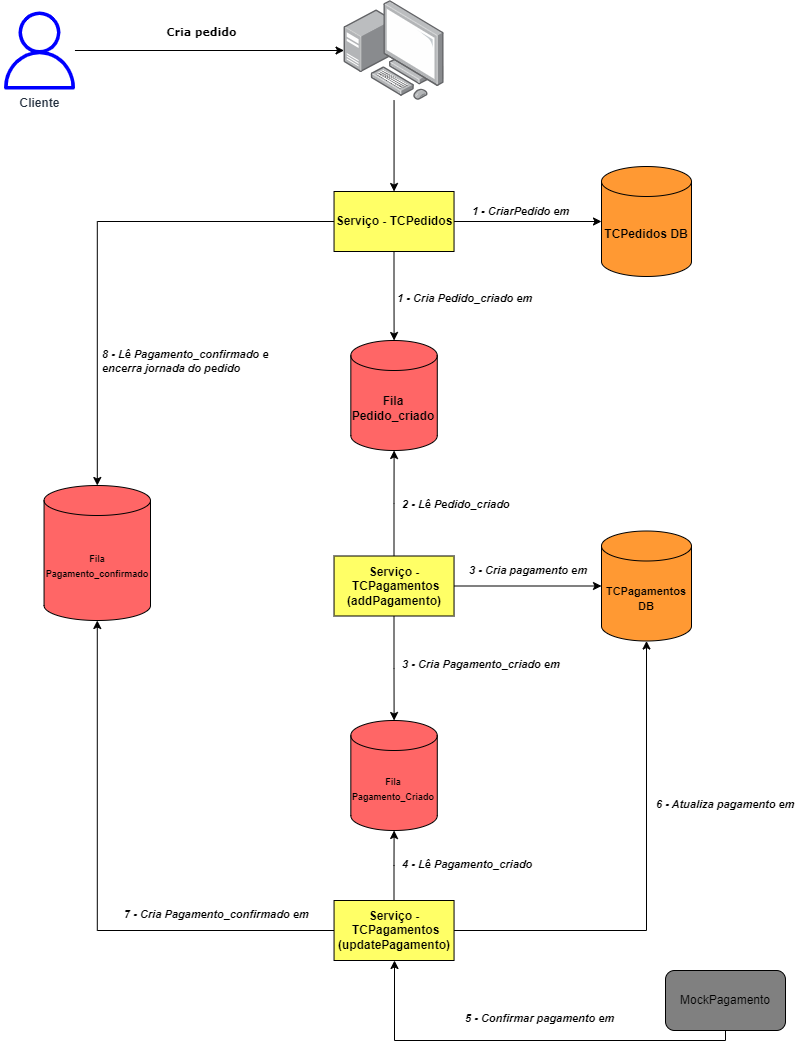

The diagram above was exported from draw.io. Its source (the exported page's mxGraphModel, read from the mxfile embedded in the PNG):
<mxGraphModel dx="4076" dy="851" grid="1" gridSize="10" guides="1" tooltips="1" connect="1" arrows="1" fold="1" page="1" pageScale="1" pageWidth="827" pageHeight="1169" background="#ffffff" math="0" shadow="0">
  <root>
    <mxCell id="0" />
    <mxCell id="1" parent="0" />
    <mxCell id="gMpTN-6lT56Bxh3gGBhe-114" value="&lt;b&gt;&lt;font style=&quot;font-size: 12px;&quot;&gt;Fila Pedido_criado&lt;/font&gt;&lt;/b&gt;" style="shape=cylinder3;whiteSpace=wrap;html=1;boundedLbl=1;backgroundOutline=1;size=15;fillColor=#FF6666;" parent="1" vertex="1">
      <mxGeometry x="-1289.67" y="440" width="86.45" height="110" as="geometry" />
    </mxCell>
    <mxCell id="gMpTN-6lT56Bxh3gGBhe-134" style="edgeStyle=orthogonalEdgeStyle;rounded=0;orthogonalLoop=1;jettySize=auto;html=1;" parent="1" source="gMpTN-6lT56Bxh3gGBhe-117" target="gMpTN-6lT56Bxh3gGBhe-118" edge="1">
      <mxGeometry relative="1" as="geometry" />
    </mxCell>
    <mxCell id="gMpTN-6lT56Bxh3gGBhe-156" value="&lt;b&gt;&lt;i&gt;1 - CriarPedido em&lt;/i&gt;&lt;/b&gt;" style="edgeLabel;html=1;align=center;verticalAlign=middle;resizable=0;points=[];" parent="gMpTN-6lT56Bxh3gGBhe-134" vertex="1" connectable="0">
      <mxGeometry x="-0.1106" relative="1" as="geometry">
        <mxPoint y="-11" as="offset" />
      </mxGeometry>
    </mxCell>
    <mxCell id="gMpTN-6lT56Bxh3gGBhe-135" value="" style="edgeStyle=orthogonalEdgeStyle;rounded=0;orthogonalLoop=1;jettySize=auto;html=1;" parent="1" source="gMpTN-6lT56Bxh3gGBhe-117" target="gMpTN-6lT56Bxh3gGBhe-114" edge="1">
      <mxGeometry relative="1" as="geometry" />
    </mxCell>
    <mxCell id="gMpTN-6lT56Bxh3gGBhe-117" value="&lt;b&gt;Serviço - TCPedidos&lt;/b&gt;" style="rounded=0;whiteSpace=wrap;html=1;fillColor=#FFFF66;" parent="1" vertex="1">
      <mxGeometry x="-1306.46" y="291" width="120" height="60" as="geometry" />
    </mxCell>
    <mxCell id="gMpTN-6lT56Bxh3gGBhe-118" value="&lt;b&gt;TCPedidos DB&lt;/b&gt;" style="shape=cylinder3;whiteSpace=wrap;html=1;boundedLbl=1;backgroundOutline=1;size=15;fillColor=#FF9933;" parent="1" vertex="1">
      <mxGeometry x="-1039" y="266" width="90" height="110" as="geometry" />
    </mxCell>
    <mxCell id="gMpTN-6lT56Bxh3gGBhe-130" value="" style="edgeStyle=orthogonalEdgeStyle;rounded=0;orthogonalLoop=1;jettySize=auto;html=1;" parent="1" source="gMpTN-6lT56Bxh3gGBhe-123" target="gMpTN-6lT56Bxh3gGBhe-117" edge="1">
      <mxGeometry relative="1" as="geometry" />
    </mxCell>
    <mxCell id="gMpTN-6lT56Bxh3gGBhe-123" value="" style="image;points=[];aspect=fixed;html=1;align=center;shadow=0;dashed=0;image=img/lib/allied_telesis/computer_and_terminals/Personal_Computer_with_Server.svg;" parent="1" vertex="1">
      <mxGeometry x="-1296.45" y="100" width="100" height="100" as="geometry" />
    </mxCell>
    <mxCell id="gMpTN-6lT56Bxh3gGBhe-125" value="" style="edgeStyle=orthogonalEdgeStyle;rounded=0;orthogonalLoop=1;jettySize=auto;html=1;" parent="1" source="gMpTN-6lT56Bxh3gGBhe-124" target="gMpTN-6lT56Bxh3gGBhe-123" edge="1">
      <mxGeometry relative="1" as="geometry" />
    </mxCell>
    <mxCell id="gMpTN-6lT56Bxh3gGBhe-126" value="&lt;font face=&quot;Verdana&quot;&gt;&lt;b&gt;Cria pedido&lt;/b&gt;&lt;/font&gt;" style="edgeLabel;html=1;align=center;verticalAlign=middle;resizable=0;points=[];" parent="gMpTN-6lT56Bxh3gGBhe-125" vertex="1" connectable="0">
      <mxGeometry x="-0.3344" y="-3" relative="1" as="geometry">
        <mxPoint x="36" y="-22" as="offset" />
      </mxGeometry>
    </mxCell>
    <mxCell id="gMpTN-6lT56Bxh3gGBhe-124" value="&lt;b&gt;Cliente&lt;/b&gt;" style="sketch=0;outlineConnect=0;fontColor=#232F3E;gradientColor=none;fillColor=#0000FF;strokeColor=none;dashed=0;verticalLabelPosition=bottom;verticalAlign=top;align=center;html=1;fontSize=12;fontStyle=0;aspect=fixed;pointerEvents=1;shape=mxgraph.aws4.user;" parent="1" vertex="1">
      <mxGeometry x="-1640" y="111" width="78" height="78" as="geometry" />
    </mxCell>
    <mxCell id="gMpTN-6lT56Bxh3gGBhe-139" value="" style="edgeStyle=orthogonalEdgeStyle;rounded=0;orthogonalLoop=1;jettySize=auto;html=1;" parent="1" source="gMpTN-6lT56Bxh3gGBhe-136" target="gMpTN-6lT56Bxh3gGBhe-114" edge="1">
      <mxGeometry relative="1" as="geometry" />
    </mxCell>
    <mxCell id="gMpTN-6lT56Bxh3gGBhe-140" value="" style="edgeStyle=orthogonalEdgeStyle;rounded=0;orthogonalLoop=1;jettySize=auto;html=1;" parent="1" source="gMpTN-6lT56Bxh3gGBhe-136" target="gMpTN-6lT56Bxh3gGBhe-137" edge="1">
      <mxGeometry relative="1" as="geometry" />
    </mxCell>
    <mxCell id="gMpTN-6lT56Bxh3gGBhe-142" value="" style="edgeStyle=orthogonalEdgeStyle;rounded=0;orthogonalLoop=1;jettySize=auto;html=1;" parent="1" source="gMpTN-6lT56Bxh3gGBhe-136" target="gMpTN-6lT56Bxh3gGBhe-141" edge="1">
      <mxGeometry relative="1" as="geometry" />
    </mxCell>
    <mxCell id="gMpTN-6lT56Bxh3gGBhe-136" value="&lt;b&gt;Serviço -&amp;nbsp;TCPagamentos&lt;/b&gt;&lt;div&gt;&lt;b&gt;(addPagamento)&lt;/b&gt;&lt;/div&gt;" style="rounded=0;whiteSpace=wrap;html=1;fillColor=#FFFF66;" parent="1" vertex="1">
      <mxGeometry x="-1306.46" y="655.5" width="120" height="60" as="geometry" />
    </mxCell>
    <mxCell id="gMpTN-6lT56Bxh3gGBhe-137" value="&lt;b&gt;&lt;font style=&quot;font-size: 11px;&quot;&gt;TCPagamentos DB&lt;/font&gt;&lt;/b&gt;" style="shape=cylinder3;whiteSpace=wrap;html=1;boundedLbl=1;backgroundOutline=1;size=15;fillColor=#FF9933;" parent="1" vertex="1">
      <mxGeometry x="-1039" y="630.5" width="90" height="110" as="geometry" />
    </mxCell>
    <mxCell id="gMpTN-6lT56Bxh3gGBhe-141" value="&lt;font style=&quot;font-size: 9px;&quot;&gt;&lt;b&gt;Fila Pagamento_Criado&lt;/b&gt;&lt;/font&gt;" style="shape=cylinder3;whiteSpace=wrap;html=1;boundedLbl=1;backgroundOutline=1;size=15;fillColor=#FF6666;" parent="1" vertex="1">
      <mxGeometry x="-1289.67" y="820" width="86.45" height="110" as="geometry" />
    </mxCell>
    <mxCell id="gMpTN-6lT56Bxh3gGBhe-145" value="" style="edgeStyle=orthogonalEdgeStyle;rounded=0;orthogonalLoop=1;jettySize=auto;html=1;" parent="1" source="gMpTN-6lT56Bxh3gGBhe-143" target="gMpTN-6lT56Bxh3gGBhe-141" edge="1">
      <mxGeometry relative="1" as="geometry" />
    </mxCell>
    <mxCell id="gMpTN-6lT56Bxh3gGBhe-147" value="" style="edgeStyle=orthogonalEdgeStyle;rounded=0;orthogonalLoop=1;jettySize=auto;html=1;" parent="1" source="gMpTN-6lT56Bxh3gGBhe-143" target="gMpTN-6lT56Bxh3gGBhe-137" edge="1">
      <mxGeometry relative="1" as="geometry">
        <mxPoint x="-990" y="1075" as="targetPoint" />
      </mxGeometry>
    </mxCell>
    <mxCell id="gMpTN-6lT56Bxh3gGBhe-153" value="" style="edgeStyle=orthogonalEdgeStyle;rounded=0;orthogonalLoop=1;jettySize=auto;html=1;entryX=0.5;entryY=1;entryDx=0;entryDy=0;entryPerimeter=0;" parent="1" source="gMpTN-6lT56Bxh3gGBhe-143" target="gMpTN-6lT56Bxh3gGBhe-151" edge="1">
      <mxGeometry relative="1" as="geometry">
        <mxPoint x="-1496.77" y="940" as="targetPoint" />
      </mxGeometry>
    </mxCell>
    <mxCell id="gMpTN-6lT56Bxh3gGBhe-143" value="&lt;b&gt;Serviço -&amp;nbsp;TCPagamentos&lt;/b&gt;&lt;div&gt;&lt;b&gt;(update&lt;/b&gt;&lt;b style=&quot;background-color: initial;&quot;&gt;Pagamento&lt;/b&gt;&lt;b style=&quot;background-color: initial;&quot;&gt;)&lt;/b&gt;&lt;/div&gt;" style="rounded=0;whiteSpace=wrap;html=1;fillColor=#FFFF66;" parent="1" vertex="1">
      <mxGeometry x="-1306.45" y="1000" width="120" height="60" as="geometry" />
    </mxCell>
    <mxCell id="gMpTN-6lT56Bxh3gGBhe-150" value="" style="edgeStyle=orthogonalEdgeStyle;rounded=0;orthogonalLoop=1;jettySize=auto;html=1;" parent="1" source="gMpTN-6lT56Bxh3gGBhe-148" target="gMpTN-6lT56Bxh3gGBhe-143" edge="1">
      <mxGeometry relative="1" as="geometry">
        <mxPoint x="-1240" y="1110" as="targetPoint" />
        <Array as="points">
          <mxPoint x="-1246" y="1140" />
        </Array>
      </mxGeometry>
    </mxCell>
    <mxCell id="gMpTN-6lT56Bxh3gGBhe-148" value="MockPagamento" style="rounded=1;whiteSpace=wrap;html=1;fillColor=#808080;" parent="1" vertex="1">
      <mxGeometry x="-975" y="1070" width="120" height="60" as="geometry" />
    </mxCell>
    <mxCell id="gMpTN-6lT56Bxh3gGBhe-157" value="&lt;b style=&quot;forced-color-adjust: none; color: rgb(0, 0, 0); font-family: Helvetica; font-size: 11px; font-style: normal; font-variant-ligatures: normal; font-variant-caps: normal; letter-spacing: normal; orphans: 2; text-align: center; text-indent: 0px; text-transform: none; widows: 2; word-spacing: 0px; -webkit-text-stroke-width: 0px; white-space: nowrap; text-decoration-thickness: initial; text-decoration-style: initial; text-decoration-color: initial;&quot;&gt;&lt;i style=&quot;forced-color-adjust: none;&quot;&gt;1 -&amp;nbsp;&lt;b style=&quot;font-style: normal;&quot;&gt;&lt;i&gt;Cria Pedido_criado&amp;nbsp;&lt;/i&gt;&lt;/b&gt;em&lt;/i&gt;&lt;/b&gt;" style="text;whiteSpace=wrap;html=1;" parent="1" vertex="1">
      <mxGeometry x="-1245" y="384" width="130" height="26" as="geometry" />
    </mxCell>
    <mxCell id="gMpTN-6lT56Bxh3gGBhe-158" value="&lt;b style=&quot;forced-color-adjust: none; color: rgb(0, 0, 0); font-family: Helvetica; font-size: 11px; font-style: normal; font-variant-ligatures: normal; font-variant-caps: normal; letter-spacing: normal; orphans: 2; text-align: center; text-indent: 0px; text-transform: none; widows: 2; word-spacing: 0px; -webkit-text-stroke-width: 0px; white-space: nowrap; text-decoration-thickness: initial; text-decoration-style: initial; text-decoration-color: initial;&quot;&gt;&lt;i style=&quot;forced-color-adjust: none;&quot;&gt;2 - Lê Pedido_criado&lt;/i&gt;&lt;/b&gt;" style="text;whiteSpace=wrap;html=1;" parent="1" vertex="1">
      <mxGeometry x="-1240" y="590" width="70" height="26" as="geometry" />
    </mxCell>
    <mxCell id="gMpTN-6lT56Bxh3gGBhe-159" value="&lt;b style=&quot;forced-color-adjust: none; color: rgb(0, 0, 0); font-family: Helvetica; font-size: 11px; font-style: normal; font-variant-ligatures: normal; font-variant-caps: normal; letter-spacing: normal; orphans: 2; text-align: center; text-indent: 0px; text-transform: none; widows: 2; word-spacing: 0px; -webkit-text-stroke-width: 0px; white-space: nowrap; text-decoration-thickness: initial; text-decoration-style: initial; text-decoration-color: initial;&quot;&gt;&lt;i style=&quot;forced-color-adjust: none;&quot;&gt;3 - Cria pagamento em&lt;/i&gt;&lt;/b&gt;" style="text;whiteSpace=wrap;html=1;" parent="1" vertex="1">
      <mxGeometry x="-1173" y="655.5" width="130" height="26" as="geometry" />
    </mxCell>
    <mxCell id="gMpTN-6lT56Bxh3gGBhe-162" value="&lt;b style=&quot;forced-color-adjust: none; color: rgb(0, 0, 0); font-family: Helvetica; font-size: 11px; font-style: normal; font-variant-ligatures: normal; font-variant-caps: normal; letter-spacing: normal; orphans: 2; text-align: center; text-indent: 0px; text-transform: none; widows: 2; word-spacing: 0px; -webkit-text-stroke-width: 0px; white-space: nowrap; text-decoration-thickness: initial; text-decoration-style: initial; text-decoration-color: initial;&quot;&gt;&lt;i style=&quot;forced-color-adjust: none;&quot;&gt;3 - Cria Pagamento_criado em&lt;/i&gt;&lt;/b&gt;" style="text;whiteSpace=wrap;html=1;" parent="1" vertex="1">
      <mxGeometry x="-1240" y="750" width="170" height="26" as="geometry" />
    </mxCell>
    <mxCell id="gMpTN-6lT56Bxh3gGBhe-163" value="&lt;b style=&quot;forced-color-adjust: none; color: rgb(0, 0, 0); font-family: Helvetica; font-size: 11px; font-style: normal; font-variant-ligatures: normal; font-variant-caps: normal; letter-spacing: normal; orphans: 2; text-align: center; text-indent: 0px; text-transform: none; widows: 2; word-spacing: 0px; -webkit-text-stroke-width: 0px; white-space: nowrap; text-decoration-thickness: initial; text-decoration-style: initial; text-decoration-color: initial;&quot;&gt;&lt;i style=&quot;forced-color-adjust: none;&quot;&gt;4 - Lê&amp;nbsp;&lt;/i&gt;&lt;/b&gt;&lt;b style=&quot;text-wrap: nowrap; font-size: 11px; text-align: center;&quot;&gt;&lt;i&gt;Pagamento_criado&amp;nbsp;&amp;nbsp;&lt;/i&gt;&lt;/b&gt;" style="text;whiteSpace=wrap;html=1;" parent="1" vertex="1">
      <mxGeometry x="-1240" y="950" width="130" height="26" as="geometry" />
    </mxCell>
    <mxCell id="gMpTN-6lT56Bxh3gGBhe-164" value="" style="edgeStyle=orthogonalEdgeStyle;rounded=0;orthogonalLoop=1;jettySize=auto;html=1;" parent="1" source="gMpTN-6lT56Bxh3gGBhe-117" target="gMpTN-6lT56Bxh3gGBhe-151" edge="1">
      <mxGeometry relative="1" as="geometry">
        <mxPoint x="-1306" y="321" as="sourcePoint" />
        <mxPoint x="-1506.78" y="810" as="targetPoint" />
      </mxGeometry>
    </mxCell>
    <mxCell id="gMpTN-6lT56Bxh3gGBhe-151" value="&lt;b&gt;&lt;font style=&quot;font-size: 9px;&quot;&gt;Fila &lt;/font&gt;&lt;font style=&quot;font-size: 9px;&quot;&gt;Pagamento_confirmado&lt;/font&gt;&lt;/b&gt;" style="shape=cylinder3;whiteSpace=wrap;html=1;boundedLbl=1;backgroundOutline=1;size=15;fillColor=#FF6666;" parent="1" vertex="1">
      <mxGeometry x="-1596.45" y="585" width="106.45" height="135" as="geometry" />
    </mxCell>
    <mxCell id="gMpTN-6lT56Bxh3gGBhe-165" value="&lt;b style=&quot;forced-color-adjust: none; color: rgb(0, 0, 0); font-family: Helvetica; font-size: 11px; font-style: normal; font-variant-ligatures: normal; font-variant-caps: normal; letter-spacing: normal; orphans: 2; text-align: center; text-indent: 0px; text-transform: none; widows: 2; word-spacing: 0px; -webkit-text-stroke-width: 0px; white-space: nowrap; text-decoration-thickness: initial; text-decoration-style: initial; text-decoration-color: initial;&quot;&gt;&lt;i style=&quot;forced-color-adjust: none;&quot;&gt;5 - Confirmar pagamento em&lt;/i&gt;&lt;/b&gt;" style="text;whiteSpace=wrap;html=1;" parent="1" vertex="1">
      <mxGeometry x="-1177" y="1104" width="160" height="26" as="geometry" />
    </mxCell>
    <mxCell id="gMpTN-6lT56Bxh3gGBhe-166" value="&lt;b style=&quot;forced-color-adjust: none; color: rgb(0, 0, 0); font-family: Helvetica; font-size: 11px; font-style: normal; font-variant-ligatures: normal; font-variant-caps: normal; letter-spacing: normal; orphans: 2; text-align: center; text-indent: 0px; text-transform: none; widows: 2; word-spacing: 0px; -webkit-text-stroke-width: 0px; white-space: nowrap; text-decoration-thickness: initial; text-decoration-style: initial; text-decoration-color: initial;&quot;&gt;&lt;i style=&quot;forced-color-adjust: none;&quot;&gt;6 - Atualiza&amp;nbsp;&lt;/i&gt;&lt;/b&gt;&lt;b style=&quot;background-color: initial; text-wrap: nowrap; font-size: 11px; text-align: center;&quot;&gt;&lt;i&gt;pagamento&amp;nbsp;&lt;/i&gt;&lt;/b&gt;&lt;b style=&quot;background-color: initial; text-wrap: nowrap; font-size: 11px; text-align: center;&quot;&gt;&lt;i&gt;em&lt;/i&gt;&lt;/b&gt;" style="text;whiteSpace=wrap;html=1;" parent="1" vertex="1">
      <mxGeometry x="-986" y="890" width="142" height="26" as="geometry" />
    </mxCell>
    <mxCell id="gMpTN-6lT56Bxh3gGBhe-167" value="&lt;b style=&quot;forced-color-adjust: none; color: rgb(0, 0, 0); font-family: Helvetica; font-size: 11px; font-style: normal; font-variant-ligatures: normal; font-variant-caps: normal; letter-spacing: normal; orphans: 2; text-align: center; text-indent: 0px; text-transform: none; widows: 2; word-spacing: 0px; -webkit-text-stroke-width: 0px; white-space: nowrap; text-decoration-thickness: initial; text-decoration-style: initial; text-decoration-color: initial;&quot;&gt;&lt;i style=&quot;forced-color-adjust: none;&quot;&gt;7 - Cria Pagamento_confirmado em&lt;/i&gt;&lt;/b&gt;" style="text;whiteSpace=wrap;html=1;" parent="1" vertex="1">
      <mxGeometry x="-1518" y="1000" width="190" height="26" as="geometry" />
    </mxCell>
    <mxCell id="gMpTN-6lT56Bxh3gGBhe-168" value="&lt;b style=&quot;forced-color-adjust: none; color: rgb(0, 0, 0); font-family: Helvetica; font-size: 11px; font-style: normal; font-variant-ligatures: normal; font-variant-caps: normal; letter-spacing: normal; orphans: 2; text-align: center; text-indent: 0px; text-transform: none; widows: 2; word-spacing: 0px; -webkit-text-stroke-width: 0px; white-space: nowrap; text-decoration-thickness: initial; text-decoration-style: initial; text-decoration-color: initial;&quot;&gt;&lt;i style=&quot;forced-color-adjust: none;&quot;&gt;8 - Lê Pagamento_confirmado e&amp;nbsp;&lt;/i&gt;&lt;/b&gt;&lt;div&gt;&lt;b style=&quot;forced-color-adjust: none; color: rgb(0, 0, 0); font-family: Helvetica; font-size: 11px; font-style: normal; font-variant-ligatures: normal; font-variant-caps: normal; letter-spacing: normal; orphans: 2; text-align: center; text-indent: 0px; text-transform: none; widows: 2; word-spacing: 0px; -webkit-text-stroke-width: 0px; white-space: nowrap; text-decoration-thickness: initial; text-decoration-style: initial; text-decoration-color: initial;&quot;&gt;&lt;i style=&quot;forced-color-adjust: none;&quot;&gt;encerra jornada do pedido&lt;/i&gt;&lt;/b&gt;&lt;/div&gt;" style="text;whiteSpace=wrap;html=1;" parent="1" vertex="1">
      <mxGeometry x="-1540" y="440" width="190" height="26" as="geometry" />
    </mxCell>
  </root>
</mxGraphModel>